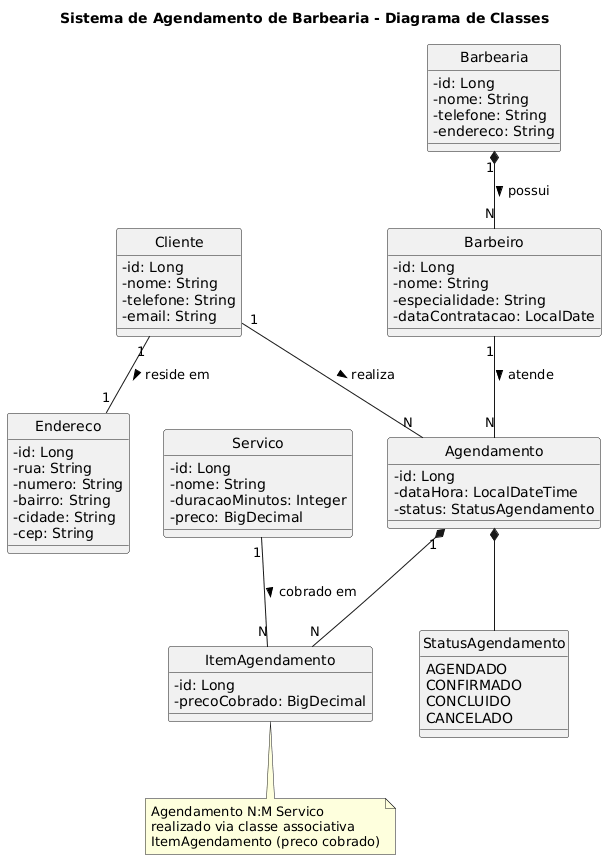

The diagram above was rendered by PlantUML. Its source (embedded in the PNG):
@startuml
title Sistema de Agendamento de Barbearia - Diagrama de Classes
skinparam classAttributeIconSize 0
hide circle

class Barbearia {
  - id: Long
  - nome: String
  - telefone: String
  - endereco: String
}

class Barbeiro {
  - id: Long
  - nome: String
  - especialidade: String
  - dataContratacao: LocalDate
}

class Cliente {
  - id: Long
  - nome: String
  - telefone: String
  - email: String
}

class Endereco {
  - id: Long
  - rua: String
  - numero: String
  - bairro: String
  - cidade: String
  - cep: String
}

class Servico {
  - id: Long
  - nome: String
  - duracaoMinutos: Integer
  - preco: BigDecimal
}

class Agendamento {
  - id: Long
  - dataHora: LocalDateTime
  - status: StatusAgendamento
}

class ItemAgendamento {
  - id: Long
  - precoCobrado: BigDecimal
}

enum StatusAgendamento {
  AGENDADO
  CONFIRMADO
  CONCLUIDO
  CANCELADO
}

' ---- Relacionamentos ----

Barbearia "1" *-- "N" Barbeiro : possui >

Cliente "1" -- "1" Endereco : reside em >

Cliente "1" -- "N" Agendamento : realiza >
Barbeiro "1" -- "N" Agendamento : atende >

Agendamento "1" *-- "N" ItemAgendamento
Servico "1" -- "N" ItemAgendamento : cobrado em >

note "Agendamento N:M Servico\nrealizado via classe associativa\nItemAgendamento (preco cobrado)" as N1
ItemAgendamento .. N1

Agendamento *-- StatusAgendamento
@enduml